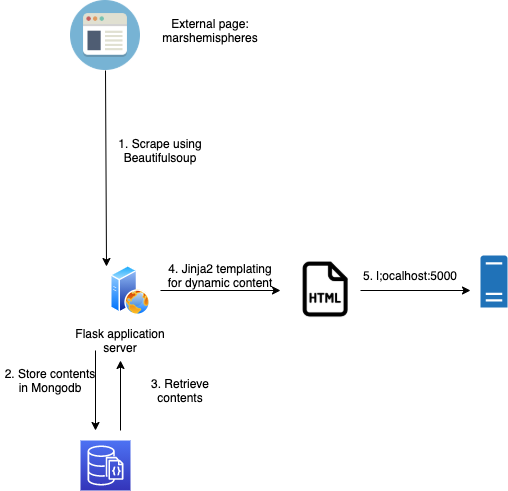

The diagram above was exported from draw.io. Its source (the exported page's mxGraphModel, read from the mxfile embedded in the PNG):
<mxGraphModel dx="1114" dy="718" grid="1" gridSize="10" guides="1" tooltips="1" connect="1" arrows="1" fold="1" page="1" pageScale="1" pageWidth="850" pageHeight="1100" math="0" shadow="0">
  <root>
    <mxCell id="0" />
    <mxCell id="1" parent="0" />
    <mxCell id="lYYUl71_cHBmoY_ZE61c-1" value="" style="shape=image;html=1;verticalAlign=top;verticalLabelPosition=bottom;labelBackgroundColor=#ffffff;imageAspect=0;aspect=fixed;image=https://cdn2.iconfinder.com/data/icons/circle-icons-1/64/browser-128.png" vertex="1" parent="1">
      <mxGeometry x="70" y="50" width="70" height="70" as="geometry" />
    </mxCell>
    <mxCell id="lYYUl71_cHBmoY_ZE61c-2" value="External page: marshemispheres" style="text;html=1;strokeColor=none;fillColor=none;align=center;verticalAlign=middle;whiteSpace=wrap;rounded=0;" vertex="1" parent="1">
      <mxGeometry x="160" y="70" width="100" height="20" as="geometry" />
    </mxCell>
    <mxCell id="lYYUl71_cHBmoY_ZE61c-3" value="" style="aspect=fixed;perimeter=ellipsePerimeter;html=1;align=center;shadow=0;dashed=0;spacingTop=3;image;image=img/lib/active_directory/web_server.svg;" vertex="1" parent="1">
      <mxGeometry x="110" y="315" width="40" height="50" as="geometry" />
    </mxCell>
    <mxCell id="lYYUl71_cHBmoY_ZE61c-4" value="Flask application server" style="text;html=1;strokeColor=none;fillColor=none;align=center;verticalAlign=middle;whiteSpace=wrap;rounded=0;" vertex="1" parent="1">
      <mxGeometry x="70" y="380" width="100" height="20" as="geometry" />
    </mxCell>
    <mxCell id="lYYUl71_cHBmoY_ZE61c-5" value="" style="endArrow=classic;html=1;exitX=0.5;exitY=1;exitDx=0;exitDy=0;entryX=-0.1;entryY=0.02;entryDx=0;entryDy=0;entryPerimeter=0;" edge="1" parent="1" source="lYYUl71_cHBmoY_ZE61c-1" target="lYYUl71_cHBmoY_ZE61c-3">
      <mxGeometry width="50" height="50" relative="1" as="geometry">
        <mxPoint x="400" y="380" as="sourcePoint" />
        <mxPoint x="105" y="330" as="targetPoint" />
      </mxGeometry>
    </mxCell>
    <mxCell id="lYYUl71_cHBmoY_ZE61c-6" value="1. Scrape using Beautifulsoup" style="text;html=1;strokeColor=none;fillColor=none;align=center;verticalAlign=middle;whiteSpace=wrap;rounded=0;" vertex="1" parent="1">
      <mxGeometry x="110" y="190" width="100" height="20" as="geometry" />
    </mxCell>
    <mxCell id="lYYUl71_cHBmoY_ZE61c-8" value="" style="points=[[0,0,0],[0.25,0,0],[0.5,0,0],[0.75,0,0],[1,0,0],[0,1,0],[0.25,1,0],[0.5,1,0],[0.75,1,0],[1,1,0],[0,0.25,0],[0,0.5,0],[0,0.75,0],[1,0.25,0],[1,0.5,0],[1,0.75,0]];outlineConnect=0;fontColor=#232F3E;gradientColor=#4D72F3;gradientDirection=north;fillColor=#3334B9;strokeColor=#ffffff;dashed=0;verticalLabelPosition=bottom;verticalAlign=top;align=center;html=1;fontSize=12;fontStyle=0;aspect=fixed;shape=mxgraph.aws4.resourceIcon;resIcon=mxgraph.aws4.documentdb_with_mongodb_compatibility;" vertex="1" parent="1">
      <mxGeometry x="80" y="490" width="50" height="50" as="geometry" />
    </mxCell>
    <mxCell id="lYYUl71_cHBmoY_ZE61c-9" value="" style="endArrow=classic;html=1;exitX=0.25;exitY=1;exitDx=0;exitDy=0;" edge="1" parent="1" source="lYYUl71_cHBmoY_ZE61c-4">
      <mxGeometry width="50" height="50" relative="1" as="geometry">
        <mxPoint x="400" y="360" as="sourcePoint" />
        <mxPoint x="95" y="480" as="targetPoint" />
      </mxGeometry>
    </mxCell>
    <mxCell id="lYYUl71_cHBmoY_ZE61c-10" value="2. Store contents in Mongodb" style="text;html=1;strokeColor=none;fillColor=none;align=center;verticalAlign=middle;whiteSpace=wrap;rounded=0;" vertex="1" parent="1">
      <mxGeometry y="420" width="100" height="20" as="geometry" />
    </mxCell>
    <mxCell id="lYYUl71_cHBmoY_ZE61c-11" value="" style="endArrow=classic;html=1;" edge="1" parent="1">
      <mxGeometry width="50" height="50" relative="1" as="geometry">
        <mxPoint x="120" y="480" as="sourcePoint" />
        <mxPoint x="120" y="410" as="targetPoint" />
      </mxGeometry>
    </mxCell>
    <mxCell id="lYYUl71_cHBmoY_ZE61c-12" value="3. Retrieve contents" style="text;html=1;strokeColor=none;fillColor=none;align=center;verticalAlign=middle;whiteSpace=wrap;rounded=0;" vertex="1" parent="1">
      <mxGeometry x="130" y="430" width="100" height="20" as="geometry" />
    </mxCell>
    <mxCell id="lYYUl71_cHBmoY_ZE61c-13" value="" style="endArrow=classic;html=1;" edge="1" parent="1">
      <mxGeometry width="50" height="50" relative="1" as="geometry">
        <mxPoint x="160" y="340" as="sourcePoint" />
        <mxPoint x="280" y="340" as="targetPoint" />
      </mxGeometry>
    </mxCell>
    <mxCell id="lYYUl71_cHBmoY_ZE61c-14" value="" style="shape=image;html=1;verticalAlign=top;verticalLabelPosition=bottom;labelBackgroundColor=#ffffff;imageAspect=0;aspect=fixed;image=https://cdn4.iconfinder.com/data/icons/documents-42/512/document_file_paper_page-31-128.png" vertex="1" parent="1">
      <mxGeometry x="290" y="305" width="70" height="70" as="geometry" />
    </mxCell>
    <mxCell id="lYYUl71_cHBmoY_ZE61c-15" value="4. Jinja2 templating for dynamic content" style="text;html=1;strokeColor=none;fillColor=none;align=center;verticalAlign=middle;whiteSpace=wrap;rounded=0;" vertex="1" parent="1">
      <mxGeometry x="160" y="315" width="120" height="20" as="geometry" />
    </mxCell>
    <mxCell id="lYYUl71_cHBmoY_ZE61c-16" value="" style="pointerEvents=1;shadow=0;dashed=0;html=1;strokeColor=none;labelPosition=center;verticalLabelPosition=bottom;verticalAlign=top;outlineConnect=0;align=center;shape=mxgraph.office.servers.physical_host;fillColor=#2072B8;" vertex="1" parent="1">
      <mxGeometry x="480" y="305" width="27" height="52" as="geometry" />
    </mxCell>
    <mxCell id="lYYUl71_cHBmoY_ZE61c-17" value="" style="endArrow=classic;html=1;exitX=1;exitY=0.5;exitDx=0;exitDy=0;" edge="1" parent="1" source="lYYUl71_cHBmoY_ZE61c-14">
      <mxGeometry width="50" height="50" relative="1" as="geometry">
        <mxPoint x="400" y="350" as="sourcePoint" />
        <mxPoint x="470" y="340" as="targetPoint" />
      </mxGeometry>
    </mxCell>
    <mxCell id="lYYUl71_cHBmoY_ZE61c-18" value="5. l;ocalhost:5000" style="text;html=1;strokeColor=none;fillColor=none;align=center;verticalAlign=middle;whiteSpace=wrap;rounded=0;" vertex="1" parent="1">
      <mxGeometry x="350" y="315" width="120" height="20" as="geometry" />
    </mxCell>
  </root>
</mxGraphModel>